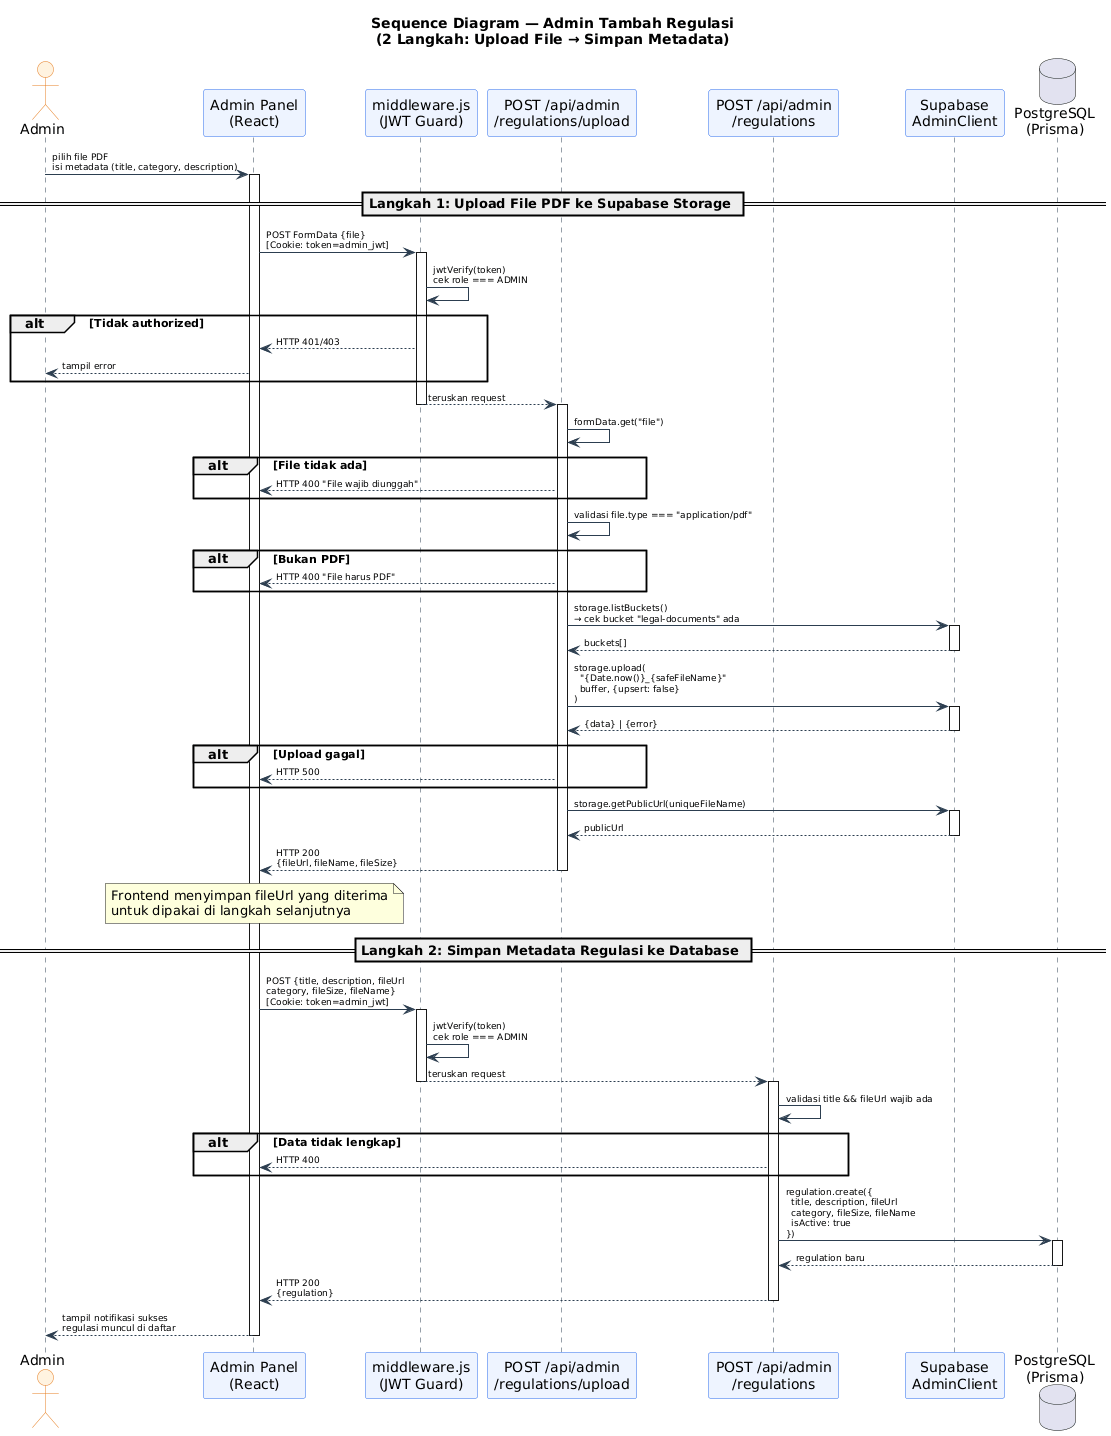

The diagram above was rendered by PlantUML. Its source (embedded in the PNG):
@startuml
title Sequence Diagram — Admin Tambah Regulasi\n(2 Langkah: Upload File → Simpan Metadata)

skinparam sequence {
  ActorBackgroundColor #FFF3E0
  ActorBorderColor #e67e22
  ParticipantBackgroundColor #EEF4FF
  ParticipantBorderColor #2f6fed
  LifeLineBorderColor #2c3e50
  ArrowColor #2c3e50
  ArrowFontSize 9
}

actor "Admin" as ADMIN
participant "Admin Panel\n(React)" as UI
participant "middleware.js\n(JWT Guard)" as MW
participant "POST /api/admin\n/regulations/upload" as UPLOAD_API
participant "POST /api/admin\n/regulations" as CREATE_API
participant "Supabase\nAdminClient" as SUPABASE
database "PostgreSQL\n(Prisma)" as DB

ADMIN -> UI : pilih file PDF\nisi metadata (title, category, description)
activate UI

== Langkah 1: Upload File PDF ke Supabase Storage ==

UI -> MW : POST FormData {file}\n[Cookie: token=admin_jwt]
activate MW
MW -> MW : jwtVerify(token)\ncek role === ADMIN
alt Tidak authorized
  MW --> UI : HTTP 401/403
  UI --> ADMIN : tampil error
end
MW --> UPLOAD_API : teruskan request
deactivate MW
activate UPLOAD_API

UPLOAD_API -> UPLOAD_API : formData.get("file")
alt File tidak ada
  UPLOAD_API --> UI : HTTP 400 "File wajib diunggah"
end

UPLOAD_API -> UPLOAD_API : validasi file.type === "application/pdf"
alt Bukan PDF
  UPLOAD_API --> UI : HTTP 400 "File harus PDF"
end

UPLOAD_API -> SUPABASE : storage.listBuckets()\n→ cek bucket "legal-documents" ada
activate SUPABASE
SUPABASE --> UPLOAD_API : buckets[]
deactivate SUPABASE

UPLOAD_API -> SUPABASE : storage.upload(\n  "{Date.now()}_{safeFileName}"\n  buffer, {upsert: false}\n)
activate SUPABASE
SUPABASE --> UPLOAD_API : {data} | {error}
deactivate SUPABASE

alt Upload gagal
  UPLOAD_API --> UI : HTTP 500
end

UPLOAD_API -> SUPABASE : storage.getPublicUrl(uniqueFileName)
activate SUPABASE
SUPABASE --> UPLOAD_API : publicUrl
deactivate SUPABASE

UPLOAD_API --> UI : HTTP 200\n{fileUrl, fileName, fileSize}
deactivate UPLOAD_API

note over UI
  Frontend menyimpan fileUrl yang diterima
  untuk dipakai di langkah selanjutnya
end note

== Langkah 2: Simpan Metadata Regulasi ke Database ==

UI -> MW : POST {title, description, fileUrl\ncategory, fileSize, fileName}\n[Cookie: token=admin_jwt]
activate MW
MW -> MW : jwtVerify(token)\ncek role === ADMIN
MW --> CREATE_API : teruskan request
deactivate MW
activate CREATE_API

CREATE_API -> CREATE_API : validasi title && fileUrl wajib ada
alt Data tidak lengkap
  CREATE_API --> UI : HTTP 400
end

CREATE_API -> DB : regulation.create({\n  title, description, fileUrl\n  category, fileSize, fileName\n  isActive: true\n})
activate DB
DB --> CREATE_API : regulation baru
deactivate DB

CREATE_API --> UI : HTTP 200\n{regulation}
deactivate CREATE_API

UI --> ADMIN : tampil notifikasi sukses\nregulasi muncul di daftar
deactivate UI
@enduml